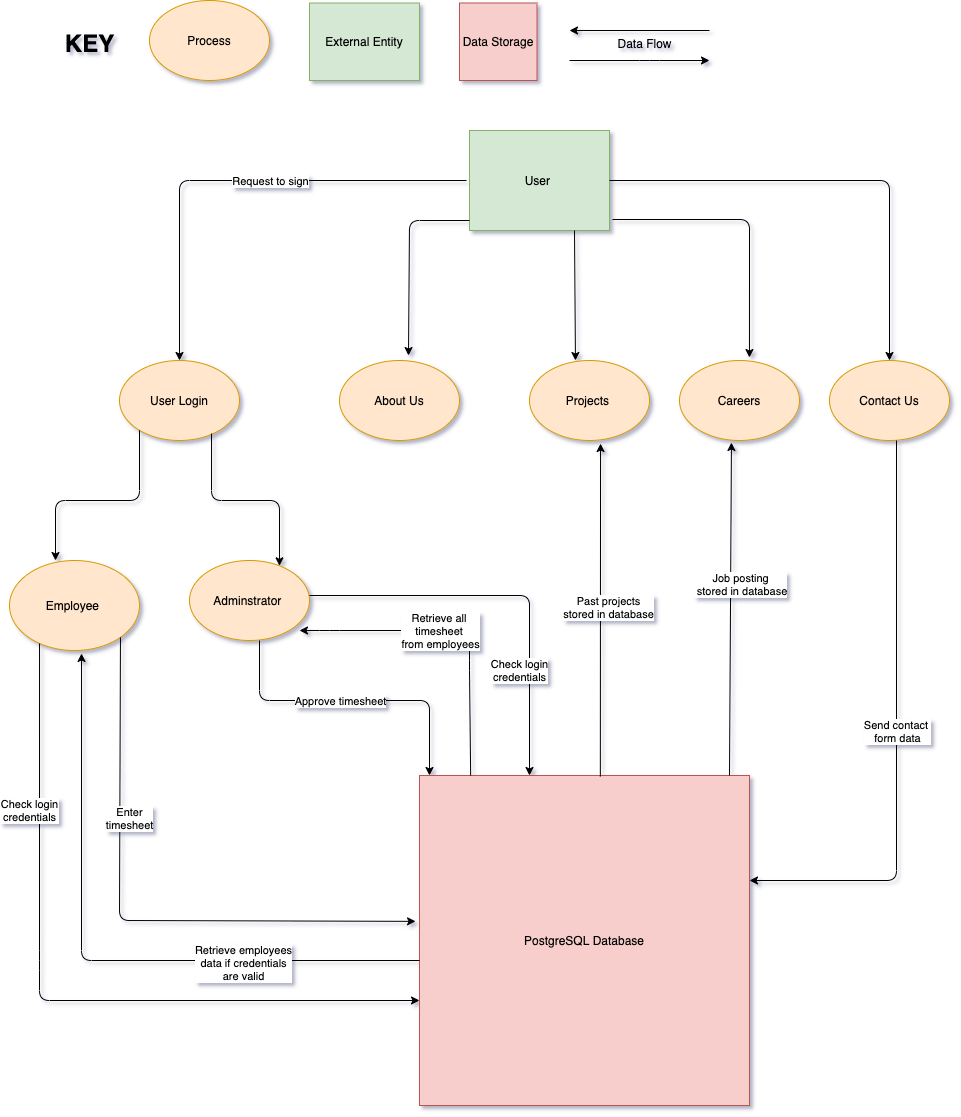

The diagram above was exported from draw.io. Its source (the exported page's mxGraphModel, read from the mxfile embedded in the PNG):
<mxGraphModel dx="1442" dy="1992" grid="1" gridSize="10" guides="1" tooltips="1" connect="1" arrows="1" fold="1" page="1" pageScale="1" pageWidth="827" pageHeight="1169" background="#FFFFFF" math="0" shadow="1">
  <root>
    <mxCell id="ruSw02v_0LAYkm9uM7Bc-0" />
    <mxCell id="ruSw02v_0LAYkm9uM7Bc-1" parent="ruSw02v_0LAYkm9uM7Bc-0" />
    <mxCell id="ruSw02v_0LAYkm9uM7Bc-2" value="User&amp;nbsp;" style="rounded=0;whiteSpace=wrap;html=1;fillColor=#d5e8d4;strokeColor=#82b366;" vertex="1" parent="ruSw02v_0LAYkm9uM7Bc-1">
      <mxGeometry x="510" y="-230" width="140" height="100" as="geometry" />
    </mxCell>
    <mxCell id="ruSw02v_0LAYkm9uM7Bc-28" value="KEY" style="text;html=1;align=center;verticalAlign=middle;resizable=0;points=[];autosize=1;fontStyle=1;fontSize=24;" vertex="1" parent="ruSw02v_0LAYkm9uM7Bc-1">
      <mxGeometry x="100" y="-332.5" width="60" height="30" as="geometry" />
    </mxCell>
    <mxCell id="ruSw02v_0LAYkm9uM7Bc-30" value="External Entity" style="rounded=0;whiteSpace=wrap;html=1;fillColor=#d5e8d4;strokeColor=#82b366;" vertex="1" parent="ruSw02v_0LAYkm9uM7Bc-1">
      <mxGeometry x="350" y="-357.5" width="110" height="77.5" as="geometry" />
    </mxCell>
    <mxCell id="ruSw02v_0LAYkm9uM7Bc-31" value="Data Storage" style="whiteSpace=wrap;html=1;aspect=fixed;fillColor=#f8cecc;strokeColor=#b85450;" vertex="1" parent="ruSw02v_0LAYkm9uM7Bc-1">
      <mxGeometry x="500" y="-357.5" width="77.5" height="77.5" as="geometry" />
    </mxCell>
    <mxCell id="ruSw02v_0LAYkm9uM7Bc-32" value="" style="endArrow=classic;html=1;" edge="1" parent="ruSw02v_0LAYkm9uM7Bc-1">
      <mxGeometry width="50" height="50" relative="1" as="geometry">
        <mxPoint x="610" y="-300" as="sourcePoint" />
        <mxPoint x="750" y="-300" as="targetPoint" />
        <Array as="points">
          <mxPoint x="690" y="-300" />
        </Array>
      </mxGeometry>
    </mxCell>
    <mxCell id="ruSw02v_0LAYkm9uM7Bc-33" value="" style="endArrow=classic;html=1;" edge="1" parent="ruSw02v_0LAYkm9uM7Bc-1">
      <mxGeometry width="50" height="50" relative="1" as="geometry">
        <mxPoint x="750" y="-330" as="sourcePoint" />
        <mxPoint x="610" y="-330" as="targetPoint" />
      </mxGeometry>
    </mxCell>
    <mxCell id="ruSw02v_0LAYkm9uM7Bc-34" value="Data Flow" style="text;html=1;align=center;verticalAlign=middle;resizable=0;points=[];autosize=1;" vertex="1" parent="ruSw02v_0LAYkm9uM7Bc-1">
      <mxGeometry x="650" y="-327.5" width="70" height="20" as="geometry" />
    </mxCell>
    <mxCell id="ruSw02v_0LAYkm9uM7Bc-39" value="User Login" style="ellipse;whiteSpace=wrap;html=1;fillColor=#ffe6cc;strokeColor=#d79b00;" vertex="1" parent="ruSw02v_0LAYkm9uM7Bc-1">
      <mxGeometry x="160" width="120" height="80" as="geometry" />
    </mxCell>
    <mxCell id="ruSw02v_0LAYkm9uM7Bc-40" value="About Us" style="ellipse;whiteSpace=wrap;html=1;fillColor=#ffe6cc;strokeColor=#d79b00;" vertex="1" parent="ruSw02v_0LAYkm9uM7Bc-1">
      <mxGeometry x="380" width="120" height="80" as="geometry" />
    </mxCell>
    <mxCell id="ruSw02v_0LAYkm9uM7Bc-41" value="Projects&amp;nbsp;" style="ellipse;whiteSpace=wrap;html=1;fillColor=#ffe6cc;strokeColor=#d79b00;" vertex="1" parent="ruSw02v_0LAYkm9uM7Bc-1">
      <mxGeometry x="570" width="120" height="80" as="geometry" />
    </mxCell>
    <mxCell id="ruSw02v_0LAYkm9uM7Bc-43" value="Contact Us" style="ellipse;whiteSpace=wrap;html=1;fillColor=#ffe6cc;strokeColor=#d79b00;" vertex="1" parent="ruSw02v_0LAYkm9uM7Bc-1">
      <mxGeometry x="870" width="120" height="80" as="geometry" />
    </mxCell>
    <mxCell id="ruSw02v_0LAYkm9uM7Bc-44" value="Careers" style="ellipse;whiteSpace=wrap;html=1;fillColor=#ffe6cc;strokeColor=#d79b00;" vertex="1" parent="ruSw02v_0LAYkm9uM7Bc-1">
      <mxGeometry x="720" width="120" height="80" as="geometry" />
    </mxCell>
    <mxCell id="ruSw02v_0LAYkm9uM7Bc-45" value="Employee&amp;nbsp;" style="ellipse;whiteSpace=wrap;html=1;fillColor=#ffe6cc;strokeColor=#d79b00;" vertex="1" parent="ruSw02v_0LAYkm9uM7Bc-1">
      <mxGeometry x="50" y="200" width="130" height="90" as="geometry" />
    </mxCell>
    <mxCell id="ruSw02v_0LAYkm9uM7Bc-46" value="Adminstrator&amp;nbsp;" style="ellipse;whiteSpace=wrap;html=1;fillColor=#ffe6cc;strokeColor=#d79b00;" vertex="1" parent="ruSw02v_0LAYkm9uM7Bc-1">
      <mxGeometry x="230" y="200" width="120" height="80" as="geometry" />
    </mxCell>
    <mxCell id="ruSw02v_0LAYkm9uM7Bc-47" value="Process" style="ellipse;whiteSpace=wrap;html=1;fillColor=#ffe6cc;strokeColor=#d79b00;" vertex="1" parent="ruSw02v_0LAYkm9uM7Bc-1">
      <mxGeometry x="190" y="-360" width="120" height="80" as="geometry" />
    </mxCell>
    <mxCell id="P6wkarb0xDjX_PmtzWkR-0" value="" style="endArrow=classic;html=1;entryX=0.5;entryY=0;entryDx=0;entryDy=0;edgeStyle=orthogonalEdgeStyle;" edge="1" parent="ruSw02v_0LAYkm9uM7Bc-1" target="ruSw02v_0LAYkm9uM7Bc-39">
      <mxGeometry relative="1" as="geometry">
        <mxPoint x="507" y="-180" as="sourcePoint" />
        <mxPoint x="300" y="355" as="targetPoint" />
        <Array as="points">
          <mxPoint x="507" y="-180" />
          <mxPoint x="220" y="-180" />
        </Array>
      </mxGeometry>
    </mxCell>
    <mxCell id="P6wkarb0xDjX_PmtzWkR-1" value="Request to sign" style="edgeLabel;resizable=0;html=1;align=center;verticalAlign=middle;" connectable="0" vertex="1" parent="P6wkarb0xDjX_PmtzWkR-0">
      <mxGeometry relative="1" as="geometry">
        <mxPoint x="37" as="offset" />
      </mxGeometry>
    </mxCell>
    <mxCell id="pUpoUFm7GZlrGUGe-MKS-0" value="PostgreSQL Database" style="whiteSpace=wrap;html=1;aspect=fixed;fillColor=#f8cecc;strokeColor=#b85450;" vertex="1" parent="ruSw02v_0LAYkm9uM7Bc-1">
      <mxGeometry x="460" y="415" width="330" height="330" as="geometry" />
    </mxCell>
    <mxCell id="wbBK8uXAkuNFbY7eMNjg-0" value="" style="endArrow=classic;html=1;exitX=0.548;exitY=0.003;exitDx=0;exitDy=0;exitPerimeter=0;entryX=0.592;entryY=1.038;entryDx=0;entryDy=0;entryPerimeter=0;" edge="1" parent="ruSw02v_0LAYkm9uM7Bc-1" source="pUpoUFm7GZlrGUGe-MKS-0" target="ruSw02v_0LAYkm9uM7Bc-41">
      <mxGeometry relative="1" as="geometry">
        <mxPoint x="630" y="80" as="sourcePoint" />
        <mxPoint x="660" y="90" as="targetPoint" />
        <Array as="points" />
      </mxGeometry>
    </mxCell>
    <mxCell id="wbBK8uXAkuNFbY7eMNjg-1" value="Past projects&lt;br&gt;stored in database" style="edgeLabel;resizable=0;html=1;align=center;verticalAlign=middle;" connectable="0" vertex="1" parent="wbBK8uXAkuNFbY7eMNjg-0">
      <mxGeometry relative="1" as="geometry">
        <mxPoint x="7.539999999999999" y="-3.939999999999999" as="offset" />
      </mxGeometry>
    </mxCell>
    <mxCell id="h2d1B8rDkD4ttk6O2O3j-1" value="" style="endArrow=classic;html=1;edgeStyle=orthogonalEdgeStyle;exitX=1;exitY=0.5;exitDx=0;exitDy=0;entryX=0.5;entryY=0;entryDx=0;entryDy=0;" edge="1" parent="ruSw02v_0LAYkm9uM7Bc-1" source="ruSw02v_0LAYkm9uM7Bc-2" target="ruSw02v_0LAYkm9uM7Bc-43">
      <mxGeometry width="50" height="50" relative="1" as="geometry">
        <mxPoint x="660" y="-160" as="sourcePoint" />
        <mxPoint x="930" y="-10" as="targetPoint" />
        <Array as="points">
          <mxPoint x="930" y="-180" />
        </Array>
      </mxGeometry>
    </mxCell>
    <mxCell id="h2d1B8rDkD4ttk6O2O3j-4" value="" style="endArrow=classic;html=1;exitX=0.75;exitY=1;exitDx=0;exitDy=0;entryX=0.383;entryY=0;entryDx=0;entryDy=0;entryPerimeter=0;" edge="1" parent="ruSw02v_0LAYkm9uM7Bc-1" source="ruSw02v_0LAYkm9uM7Bc-2" target="ruSw02v_0LAYkm9uM7Bc-41">
      <mxGeometry width="50" height="50" relative="1" as="geometry">
        <mxPoint x="630" y="180" as="sourcePoint" />
        <mxPoint x="680" y="130" as="targetPoint" />
      </mxGeometry>
    </mxCell>
    <mxCell id="h2d1B8rDkD4ttk6O2O3j-6" value="" style="endArrow=classic;html=1;edgeStyle=orthogonalEdgeStyle;entryX=0.575;entryY=-0.062;entryDx=0;entryDy=0;entryPerimeter=0;" edge="1" parent="ruSw02v_0LAYkm9uM7Bc-1" target="ruSw02v_0LAYkm9uM7Bc-40">
      <mxGeometry width="50" height="50" relative="1" as="geometry">
        <mxPoint x="510" y="-140" as="sourcePoint" />
        <mxPoint x="450" y="-20" as="targetPoint" />
        <Array as="points">
          <mxPoint x="450" y="-140" />
        </Array>
      </mxGeometry>
    </mxCell>
    <mxCell id="h2d1B8rDkD4ttk6O2O3j-8" value="" style="endArrow=classic;html=1;exitX=1.021;exitY=0.89;exitDx=0;exitDy=0;exitPerimeter=0;edgeStyle=orthogonalEdgeStyle;entryX=0.583;entryY=-0.037;entryDx=0;entryDy=0;entryPerimeter=0;" edge="1" parent="ruSw02v_0LAYkm9uM7Bc-1" source="ruSw02v_0LAYkm9uM7Bc-2" target="ruSw02v_0LAYkm9uM7Bc-44">
      <mxGeometry width="50" height="50" relative="1" as="geometry">
        <mxPoint x="630" y="200" as="sourcePoint" />
        <mxPoint x="810" y="-20" as="targetPoint" />
      </mxGeometry>
    </mxCell>
    <mxCell id="CnsmXuJ7VdNYOLLSBJge-1" value="" style="endArrow=classic;html=1;exitX=0.767;exitY=0.913;exitDx=0;exitDy=0;exitPerimeter=0;edgeStyle=orthogonalEdgeStyle;" edge="1" parent="ruSw02v_0LAYkm9uM7Bc-1" source="ruSw02v_0LAYkm9uM7Bc-39" target="ruSw02v_0LAYkm9uM7Bc-46">
      <mxGeometry width="50" height="50" relative="1" as="geometry">
        <mxPoint x="630" y="230" as="sourcePoint" />
        <mxPoint x="680" y="180" as="targetPoint" />
        <Array as="points">
          <mxPoint x="252" y="140" />
          <mxPoint x="320" y="140" />
        </Array>
      </mxGeometry>
    </mxCell>
    <mxCell id="CnsmXuJ7VdNYOLLSBJge-2" value="" style="endArrow=classic;html=1;edgeStyle=orthogonalEdgeStyle;" edge="1" parent="ruSw02v_0LAYkm9uM7Bc-1" source="ruSw02v_0LAYkm9uM7Bc-39">
      <mxGeometry width="50" height="50" relative="1" as="geometry">
        <mxPoint x="630" y="390" as="sourcePoint" />
        <mxPoint x="96" y="200" as="targetPoint" />
        <Array as="points">
          <mxPoint x="180" y="140" />
          <mxPoint x="96" y="140" />
          <mxPoint x="96" y="200" />
        </Array>
      </mxGeometry>
    </mxCell>
    <mxCell id="qryVZUZnFSZmJwVpncZz-0" value="Check login&lt;br&gt;&amp;nbsp;credentials&amp;nbsp;" style="endArrow=classic;html=1;exitX=0.231;exitY=0.922;exitDx=0;exitDy=0;exitPerimeter=0;" edge="1" parent="ruSw02v_0LAYkm9uM7Bc-1" source="ruSw02v_0LAYkm9uM7Bc-45">
      <mxGeometry x="-0.5469" y="-10" relative="1" as="geometry">
        <mxPoint x="80" y="290" as="sourcePoint" />
        <mxPoint x="460" y="640" as="targetPoint" />
        <Array as="points">
          <mxPoint x="80" y="600" />
          <mxPoint x="80" y="640" />
        </Array>
        <mxPoint as="offset" />
      </mxGeometry>
    </mxCell>
    <mxCell id="iXKv5JiRefCl1_4juKEb-0" value="" style="endArrow=classic;html=1;entryX=0.554;entryY=1.033;entryDx=0;entryDy=0;entryPerimeter=0;" edge="1" parent="ruSw02v_0LAYkm9uM7Bc-1" target="ruSw02v_0LAYkm9uM7Bc-45">
      <mxGeometry width="50" height="50" relative="1" as="geometry">
        <mxPoint x="460" y="600" as="sourcePoint" />
        <mxPoint x="150" y="280" as="targetPoint" />
        <Array as="points">
          <mxPoint x="122" y="600" />
        </Array>
      </mxGeometry>
    </mxCell>
    <mxCell id="Cg6dA1F9ioLHZhw0riEI-0" value="Retrieve employees&lt;br&gt;data if credentials&lt;br&gt;are valid" style="edgeLabel;resizable=0;html=1;align=center;verticalAlign=middle;rotation=0;" connectable="0" vertex="1" parent="ruSw02v_0LAYkm9uM7Bc-1">
      <mxGeometry x="279.9977391123973" y="590" as="geometry">
        <mxPoint x="4" y="12" as="offset" />
      </mxGeometry>
    </mxCell>
    <mxCell id="Isdx7TzWgYxCn9oQejkK-0" value="Enter&lt;br&gt;timesheet" style="endArrow=classic;html=1;exitX=1;exitY=1;exitDx=0;exitDy=0;entryX=-0.012;entryY=0.442;entryDx=0;entryDy=0;entryPerimeter=0;" edge="1" parent="ruSw02v_0LAYkm9uM7Bc-1" source="ruSw02v_0LAYkm9uM7Bc-45" target="pUpoUFm7GZlrGUGe-MKS-0">
      <mxGeometry x="-0.3744" y="10" relative="1" as="geometry">
        <mxPoint x="170" y="280" as="sourcePoint" />
        <mxPoint x="450" y="560" as="targetPoint" />
        <Array as="points">
          <mxPoint x="160" y="560" />
        </Array>
        <mxPoint as="offset" />
      </mxGeometry>
    </mxCell>
    <mxCell id="1pmmJKZnuuYBzmE4yjUc-0" value="Check login&lt;br&gt;credentials" style="endArrow=classic;html=1;edgeStyle=orthogonalEdgeStyle;" edge="1" parent="ruSw02v_0LAYkm9uM7Bc-1">
      <mxGeometry x="0.475" y="-10" relative="1" as="geometry">
        <mxPoint x="350" y="235" as="sourcePoint" />
        <mxPoint x="570" y="415" as="targetPoint" />
        <Array as="points">
          <mxPoint x="570" y="235" />
          <mxPoint x="570" y="415" />
        </Array>
        <mxPoint as="offset" />
      </mxGeometry>
    </mxCell>
    <mxCell id="uSFJu2J760Hr2dh8eISF-0" value="" style="endArrow=classic;html=1;exitX=0.155;exitY=0;exitDx=0;exitDy=0;exitPerimeter=0;" edge="1" parent="ruSw02v_0LAYkm9uM7Bc-1" source="pUpoUFm7GZlrGUGe-MKS-0">
      <mxGeometry relative="1" as="geometry">
        <mxPoint x="510" y="410" as="sourcePoint" />
        <mxPoint x="340" y="270" as="targetPoint" />
        <Array as="points">
          <mxPoint x="510" y="310" />
          <mxPoint x="510" y="270" />
          <mxPoint x="370" y="270" />
        </Array>
      </mxGeometry>
    </mxCell>
    <mxCell id="uSFJu2J760Hr2dh8eISF-1" value="Retrieve all &lt;br&gt;timesheet &lt;br&gt;from employees" style="edgeLabel;resizable=0;html=1;align=center;verticalAlign=middle;rotation=0;" connectable="0" vertex="1" parent="uSFJu2J760Hr2dh8eISF-0">
      <mxGeometry relative="1" as="geometry">
        <mxPoint x="-16.159999999999997" y="3.552713678800501e-15" as="offset" />
      </mxGeometry>
    </mxCell>
    <mxCell id="NSqDm4-ER7poElDG6pDG-1" value="" style="endArrow=classic;html=1;entryX=0;entryY=0;entryDx=0;entryDy=0;edgeStyle=orthogonalEdgeStyle;" edge="1" parent="ruSw02v_0LAYkm9uM7Bc-1">
      <mxGeometry relative="1" as="geometry">
        <mxPoint x="300" y="280" as="sourcePoint" />
        <mxPoint x="470" y="415" as="targetPoint" />
        <Array as="points">
          <mxPoint x="300" y="340" />
          <mxPoint x="470" y="340" />
        </Array>
      </mxGeometry>
    </mxCell>
    <mxCell id="NSqDm4-ER7poElDG6pDG-2" value="Approve timesheet" style="edgeLabel;resizable=0;html=1;align=center;verticalAlign=middle;" connectable="0" vertex="1" parent="NSqDm4-ER7poElDG6pDG-1">
      <mxGeometry relative="1" as="geometry">
        <mxPoint x="-13" as="offset" />
      </mxGeometry>
    </mxCell>
    <mxCell id="5Pa8_zjuCuF3kZjX5rUx-0" value="" style="endArrow=classic;html=1;entryX=0.433;entryY=1.025;entryDx=0;entryDy=0;entryPerimeter=0;" edge="1" parent="ruSw02v_0LAYkm9uM7Bc-1" target="ruSw02v_0LAYkm9uM7Bc-44">
      <mxGeometry relative="1" as="geometry">
        <mxPoint x="770" y="415" as="sourcePoint" />
        <mxPoint x="770" y="94" as="targetPoint" />
        <Array as="points" />
      </mxGeometry>
    </mxCell>
    <mxCell id="5Pa8_zjuCuF3kZjX5rUx-1" value="Job posting&lt;br&gt;&amp;nbsp;stored in database" style="edgeLabel;resizable=0;html=1;align=center;verticalAlign=middle;" connectable="0" vertex="1" parent="5Pa8_zjuCuF3kZjX5rUx-0">
      <mxGeometry relative="1" as="geometry">
        <mxPoint x="9.790000000000003" y="-24.56" as="offset" />
      </mxGeometry>
    </mxCell>
    <mxCell id="5Pa8_zjuCuF3kZjX5rUx-3" value="" style="endArrow=classic;html=1;exitX=0.433;exitY=1.038;exitDx=0;exitDy=0;exitPerimeter=0;edgeStyle=orthogonalEdgeStyle;" edge="1" parent="ruSw02v_0LAYkm9uM7Bc-1">
      <mxGeometry relative="1" as="geometry">
        <mxPoint x="937" y="79.99999999999996" as="sourcePoint" />
        <mxPoint x="790" y="520" as="targetPoint" />
        <Array as="points">
          <mxPoint x="937" y="520" />
          <mxPoint x="790" y="520" />
        </Array>
      </mxGeometry>
    </mxCell>
    <mxCell id="5Pa8_zjuCuF3kZjX5rUx-4" value="Send contact &lt;br&gt;form data" style="edgeLabel;resizable=0;html=1;align=center;verticalAlign=middle;" connectable="0" vertex="1" parent="5Pa8_zjuCuF3kZjX5rUx-3">
      <mxGeometry relative="1" as="geometry">
        <mxPoint y="-3.149999999999999" as="offset" />
      </mxGeometry>
    </mxCell>
  </root>
</mxGraphModel>